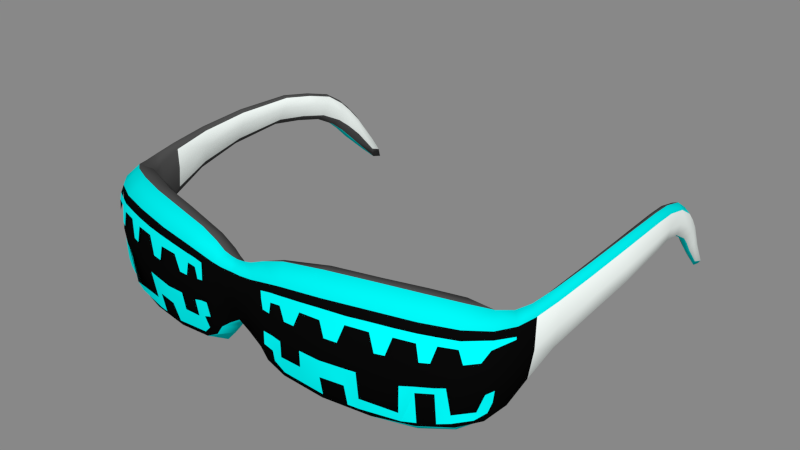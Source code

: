 # Source: Glasses.blend  (saved by Blender 2.92.15; exported with 4.5.12 LTS)
import bpy
from mathutils import Matrix  # noqa: F401  (used for matrix-valued properties, if any)

bpy.ops.wm.read_factory_settings(use_empty=True)
scene = bpy.context.scene
scene.name = 'Scene'

# ---- collections
col_collection_1 = bpy.data.collections.new('Collection 1'); scene.collection.children.link(col_collection_1)

# ---- materials (node trees are filled in below, after node groups)
mat_main = bpy.data.materials.new('Main')
mat_main.alpha_threshold = 0.0
mat_main.use_transparent_shadow = False
mat_main.diffuse_color = (0.9335, 1.0, 0.9702, 1.0)
mat_main.specular_color = (0.01222, 0.01222, 0.01222)
mat_main.roughness = 0.5
mat_main.line_color = (0.0, 0.0, 0.0, 1.0)
mat_illum = bpy.data.materials.new('Illum')
mat_illum.alpha_threshold = 0.0
mat_illum.use_transparent_shadow = False
mat_illum.diffuse_color = (0.0, 0.8, 0.8, 1.0)
mat_illum.roughness = 0.5
mat_illum.line_color = (0.0, 0.0, 0.0, 1.0)
mat_occul = bpy.data.materials.new('Occul')
mat_occul.alpha_threshold = 0.0
mat_occul.use_transparent_shadow = False
mat_occul.diffuse_color = (0.0, 0.0, 0.0, 1.0)
mat_occul.specular_color = (0.009018, 0.009018, 0.009018)
mat_occul.roughness = 0.5
mat_occul.specular_intensity = 0.5545
mat_occul.line_color = (0.0, 0.0, 0.0, 1.0)
mat_black = bpy.data.materials.new('Black')
mat_black.alpha_threshold = 0.0
mat_black.use_transparent_shadow = False
mat_black.diffuse_color = (0.07658, 0.07658, 0.07658, 1.0)
mat_black.specular_color = (0.02721, 0.02721, 0.02721)
mat_black.roughness = 0.5
mat_black.line_color = (0.0, 0.0, 0.0, 1.0)
mat_occulf = bpy.data.materials.new('OcculF')
mat_occulf.alpha_threshold = 0.0
mat_occulf.use_transparent_shadow = False
mat_occulf.diffuse_color = (0.002579, 0.002579, 0.002579, 1.0)
mat_occulf.specular_color = (0.04696, 0.04696, 0.04696)
mat_occulf.roughness = 0.5
mat_occulf.line_color = (0.0, 0.0, 0.0, 1.0)
mat_shshjd = bpy.data.materials.new('shshjd')
mat_shshjd.alpha_threshold = 0.0
mat_shshjd.use_transparent_shadow = False
mat_shshjd.diffuse_color = (0.0, 1.0, 1.0, 1.0)
mat_shshjd.specular_color = (0.0, 0.0, 0.0)
mat_shshjd.roughness = 0.5

# ---- material node trees

# ---- world
world_world = bpy.data.worlds.new('World'); scene.world = world_world
world_world.color = (0.2462, 0.2462, 0.2462)
world_world.use_sun_shadow = False
world_world.sun_shadow_jitter_overblur = 0.0
world_world.cycles.sampling_method = 'MANUAL'
world_world.cycles.sample_map_resolution = 256

# ---- meshes
me_cube_001 = bpy.data.meshes.new('Cube.001')
me_cube_001.from_pydata([(2.721, 0.0229, 0.2832), (1.249, -0.5981, 0.267), (0.4657, -0.6671, 0.3248), (2.234, -0.3221, 0.2613), (2.6, -0.1023, 0.2739), (2.459, -0.1772, -0.01536), (2.194, -0.2974, 0.5599), (2.781, 0.1294, 0.5135), (2.668, 0.01025, -0.4056), (0.7446, -0.6448, 0.2789), (0.5488, -0.6603, 0.3081), (0.4518, -0.6673, 0.5459), (2.049, -0.3995, -0.05073), (1.202, -0.584, 0.5886), (2.332, -0.2699, 0.264), (2.488, -0.1231, -0.4548), (2.555, -0.09586, 0.5232), (2.743, 0.1306, -0.347), (2.885, 0.3601, 0.4844), (0.6222, -0.5564, -0.4387), (0.7093, -0.6462, 0.568), (1.556, -0.4303, -0.5411), (1.726, -0.4623, 0.5852), (2.779, 0.1005, 0.4136), (1.2, -0.5967, 0.4576), (0.4541, -0.6689, 0.4504), (2.196, -0.3151, 0.46), (2.556, -0.1181, 0.4386), (2.89, 0.3527, 0.4569), (0.6998, -0.6486, 0.4526), (1.74, -0.4722, 0.4775), (2.687, 0.02253, -0.3052), (1.138, -0.5652, -0.2645), (0.4193, -0.6338, -0.1289), (2.173, -0.3081, -0.1274), (2.494, -0.1396, -0.3412), (2.78, 0.1598, -0.2184), (0.6384, -0.6103, -0.2138), (1.563, -0.4485, -0.4023), (2.346, -0.1735, -0.4979), (2.375, -0.197, 0.5399), (2.376, -0.2162, 0.451), (2.353, -0.2183, -0.1102), (1.907, -0.4374, 0.2583), (2.019, -0.3238, -0.5336), (1.969, -0.3783, 0.5698), (1.97, -0.3928, 0.4717), (2.028, -0.3783, -0.3962), (1.42, -0.4569, -0.5351), (1.489, -0.5181, 0.5785), (1.475, -0.5321, 0.4797), (1.419, -0.5068, -0.2732), (0.8693, -0.6355, 0.2739), (0.8702, -0.5299, -0.4792), (0.9557, -0.6151, 0.5763), (0.9491, -0.6226, 0.4603), (0.8884, -0.5877, -0.2392), (1.396, -0.5665, 0.2596), (0.5089, -0.5832, -0.3276), (0.5809, -0.6566, 0.5618), (0.5765, -0.6589, 0.4467), (0.5288, -0.622, -0.1714), (0.6567, -0.6312, -0.001487), (2.791, 0.1705, -0.08278), (0.9075, -0.6103, -0.02034), (1.158, -0.5894, -0.03919), (0.4424, -0.6527, 0.05004), (2.177, -0.3274, -0.04086), (1.577, -0.4994, -0.04603), (2.357, -0.2353, -0.02893), (2.75, 0.0694, -0.09581), (1.437, -0.5305, -0.04497), (1.797, -0.4733, 0.2576), (0.5444, -0.642, 0.03278), (2.162, -0.258, -0.5233), (1.118, -0.5034, -0.5197)], [], [(23, 7, 16, 27), (31, 35, 15, 8), (31, 8, 17, 36), (23, 28, 18, 7), (51, 48, 21, 38), (50, 30, 22, 49), (55, 54, 20, 29), (56, 37, 19, 53), (61, 58, 19, 37), (60, 29, 20, 59), (42, 39, 15, 35), (41, 27, 16, 40), (46, 45, 22, 30), (47, 38, 21, 44), (0, 23, 27, 4), (52, 55, 29, 9), (43, 46, 30, 72), (70, 31, 36, 63), (71, 51, 38, 68), (73, 61, 37, 62), (69, 42, 35, 5), (26, 41, 40, 6), (3, 14, 41, 26), (67, 34, 42, 69), (26, 6, 45, 46), (34, 47, 44, 74), (67, 12, 47, 34), (24, 50, 49, 13), (1, 57, 50, 24), (65, 32, 51, 71), (24, 13, 54, 55), (32, 56, 53, 75), (65, 64, 56, 32), (25, 60, 59, 11), (2, 10, 60, 25), (66, 33, 61, 73)])
me_cube_001.polygons.foreach_set('use_smooth', [True] * 36)
me_cube_001.polygons.foreach_set('material_index', [5, 5, 5, 5, 5, 5, 5, 5, 5, 5, 5, 5, 5, 5, 5, 5, 5, 5, 5, 5, 5, 5, 5, 5, 5, 5, 5, 5, 5, 5, 5, 5, 5, 5, 5, 5])
me_cube_001.materials.append(mat_main)
me_cube_001.materials.append(mat_illum)
me_cube_001.materials.append(mat_occul)
me_cube_001.materials.append(mat_black)
me_cube_001.materials.append(mat_occulf)
me_cube_001.materials.append(mat_shshjd)
me_cube_001.use_remesh_preserve_volume = False
me_cube_001.use_remesh_preserve_attributes = False
me_cube_001.use_mirror_vertex_groups = False
me_cube_001.update()
me_cube = bpy.data.meshes.new('Cube')
me_cube.from_pydata([(2.668, 0.2857, 0.7292), (0.08729, -0.4571, -0.1532), (0.08932, -0.5593, 0.7036), (0.1651, -0.6559, 0.2309), (0.04764, -0.316, 0.2852), (2.836, 0.6704, 0.6885), (2.765, 0.09052, 0.06956), (0.3991, -0.2683, 0.1588), (2.606, 0.215, -0.5648), (2.897, 3.007, 0.7889), (2.93, 0.6134, 0.2159), (2.74, 0.6771, 0.2582), (2.796, 0.6196, -0.2132), (2.732, 4.317, 0.1254), (3.021, 2.926, 0.5489), (2.838, 2.951, 0.6198), (2.961, 2.874, 0.3797), (2.699, 4.823, -0.6901), (2.851, 4.252, -0.06908), (2.623, 4.282, -0.006045), (2.743, 4.219, -0.2011), (0.9125, -0.3373, -0.6901), (1.077, -0.399, 0.8916), (1.179, -0.5956, 0.0437), (0.9514, -0.2278, -0.5571), (0.2885, -0.422, -0.3877), (0.35, -0.5265, 0.7842), (0.4435, -0.6518, 0.1107), (0.1707, -0.2522, 0.2612), (2.032, -0.08359, -0.7616), (2.075, -0.08235, 0.8555), (2.188, -0.3269, 0.04278), (1.025, -0.2344, 0.7522), (2.452, 0.2443, -0.4584), (2.493, 0.3325, 0.5782), (2.645, 0.3784, 0.1106), (1.958, 0.08195, 0.7301), (1.92, 0.03194, -0.6242), (2.921, 1.531, 0.7718), (3.027, 1.506, 0.4468), (2.854, 1.512, 0.5176), (2.953, 1.489, 0.1926), (2.409, 0.06297, -0.6778), (1.583, -0.08757, 0.7605), (2.544, -0.1366, 0.05266), (2.447, 0.1146, 0.7929), (1.973, 0.04346, -0.7065), (2.142, -0.2623, -0.5763), (2.02, 0.08099, 0.8199), (2.171, -0.2786, 0.664), (0.0, -0.4686, -0.1049), (0.0, -0.5636, 0.698), (0.0, -0.6547, 0.2914), (0.0, -0.3293, 0.284), (2.731, 0.3967, -0.4346), (2.674, 0.4966, 0.1399), (2.878, 0.3433, 0.1163), (2.775, 0.4655, 0.6869), (2.567, 0.3796, 0.6573), (2.758, 0.1439, 0.5932), (2.715, 0.1082, -0.4535), (2.533, 0.2732, -0.5386), (2.865, 0.9605, 0.01605), (2.79, 0.9885, 0.4006), (2.971, 0.9688, 0.3366), (2.882, 0.9971, 0.7211), (2.773, 0.6913, 0.5639), (2.922, 0.6375, 0.5864), (2.875, 0.6043, -0.1437), (2.755, 0.6471, -0.05844), (2.835, 3.608, 0.2599), (2.721, 3.704, 0.4684), (2.915, 3.674, 0.3997), (2.801, 3.773, 0.6076), (2.861, 1.528, 0.7259), (2.974, 2.98, 0.7112), (3.021, 2.881, 0.4042), (2.886, 1.496, 0.2915), (2.706, 4.673, -0.6481), (2.605, 4.684, -0.5019), (2.799, 4.662, -0.5457), (2.698, 4.674, -0.3997), (2.657, 4.279, 0.105), (2.809, 4.33, 0.0644), (2.838, 4.184, -0.1874), (2.646, 4.279, -0.1331), (0.06147, -0.3201, -0.008743), (0.1564, -0.5952, -0.1228), (0.06435, -0.4129, 0.5901), (0.1413, -0.6695, 0.5976), (0.4649, -0.3839, -0.5683), (0.603, -0.4867, 0.8526), (0.6751, -0.6328, 0.06409), (0.2351, -0.2589, 0.2245), (0.2051, -0.2773, -0.1595), (0.395, -0.5888, -0.3684), (0.2484, -0.3667, 0.666), (0.4294, -0.6528, 0.6255), (0.184, -0.4376, -0.2691), (0.1988, -0.5555, 0.7283), (0.3254, -0.6559, 0.1706), (0.09806, -0.2926, 0.2865), (0.9149, -0.2227, -0.6445), (1.098, -0.5078, -0.5728), (1.046, -0.2574, 0.8649), (1.181, -0.5678, 0.6854), (1.541, -0.2179, -0.7742), (1.617, -0.2628, 0.8956), (1.732, -0.4759, 0.03982), (0.5817, -0.2845, 0.6043), (1.903, -0.07126, -0.5765), (1.95, 0.003939, 0.6668), (2.646, 0.2689, 0.116), (2.472, 0.2534, 0.5408), (2.427, 0.1435, -0.4112), (0.4649, -0.4001, 0.1181), (0.9642, -0.3527, -0.5352), (1.033, -0.3039, 0.6795), (1.504, -0.09066, -0.6262), (0.5112, -0.3178, -0.3228), (2.585, 0.3314, -0.2425), (2.202, 0.1495, -0.5672), (2.249, 0.2293, 0.666), (2.597, 0.3862, 0.4218), (2.836, 3.0, 0.7643), (2.991, 1.523, 0.6728), (3.015, 1.491, 0.2384), (2.885, 2.899, 0.4575), (2.931, 2.215, 0.8055), (3.053, 2.17, 0.5242), (2.875, 2.184, 0.5949), (2.996, 2.141, 0.3136), (2.274, 0.1713, -0.6413), (2.506, -0.09341, -0.5175), (2.36, 0.2558, 0.7636), (2.532, -0.07635, 0.6219), (0.0, -0.3414, -0.001886), (0.0, -0.599, -0.02173), (0.0, -0.4165, 0.5777), (0.0, -0.6699, 0.6), (2.638, 0.4318, -0.2767), (2.818, 0.341, -0.3428), (2.663, 0.5036, 0.529), (2.874, 0.3815, 0.5804), (2.805, 0.9719, 0.1349), (2.935, 0.9579, 0.07345), (2.813, 1.001, 0.6502), (2.954, 0.9845, 0.6157), (2.755, 3.647, 0.3303), (2.906, 3.608, 0.2767), (2.735, 3.755, 0.5891), (2.875, 3.748, 0.5395), (2.638, 4.576, -0.4694), (2.783, 4.526, -0.5057), (2.639, 4.563, -0.289), (2.768, 4.581, -0.3199), (0.3964, -0.2721, -0.389), (0.6018, -0.5608, -0.4918), (0.4651, -0.3396, 0.759), (0.6877, -0.6315, 0.6573), (0.1325, -0.2958, -0.07693), (0.302, -0.5932, -0.2347), (0.1429, -0.3962, 0.6216), (0.2888, -0.6585, 0.6027), (1.509, -0.09812, -0.7146), (1.668, -0.394, -0.6036), (1.601, -0.107, 0.8611), (1.72, -0.4403, 0.6937), (2.144, 0.04035, -0.5198), (2.217, 0.1487, 0.614), (2.588, 0.23, -0.2486), (2.571, 0.2977, 0.3958), (0.5795, -0.3835, -0.3187), (0.619, -0.3615, 0.5372), (1.517, -0.2047, -0.5815), (1.59, -0.1641, 0.7124), (2.873, 2.211, 0.7705), (3.006, 2.2, 0.7175), (3.055, 2.145, 0.3486), (2.921, 2.155, 0.4016), (2.376, 0.01545, 0.1003), (1.055, -0.3692, 0.0509), (1.88, -0.1301, 0.04793), (2.109, -0.06196, 0.06708), (1.874, -0.127, -0.5327), (1.936, -0.1154, 0.6452), (2.615, 0.08579, 0.1421), (2.428, 0.03094, 0.5397), (2.401, 0.02502, -0.3419), (0.5421, -0.5111, 0.09115), (1.013, -0.3752, -0.5166), (1.054, -0.3706, 0.6344), (1.574, -0.2199, 0.04261), (2.139, -0.04994, -0.4461), (2.183, -0.04106, 0.5997), (2.558, 0.07106, -0.1724), (2.558, 0.06977, 0.425), (0.6488, -0.478, -0.3158), (0.6791, -0.474, 0.5002), (1.539, -0.225, -0.5552), (1.595, -0.2162, 0.6756), (0.3041, -0.2468, 0.1983), (0.9332, -0.2092, -0.5923), (1.023, -0.2298, 0.8201), (2.486, 0.2732, -0.5134), (2.528, 0.3798, 0.6081), (2.661, 0.4517, 0.1253), (1.983, 0.09732, 0.7821), (1.944, 0.05325, -0.657), (1.592, -0.0814, 0.8282), (0.5296, -0.2877, 0.6913), (1.498, -0.07854, -0.6713), (0.4445, -0.2763, -0.3303), (2.591, 0.3891, -0.2581), (2.244, 0.1756, -0.5993), (2.295, 0.2594, 0.7205), (2.627, 0.4594, 0.4939), (2.783, 4.016, 0.4468), (2.899, 3.934, 0.2455), (2.688, 3.964, 0.3114), (2.805, 3.884, 0.1096), (2.712, 3.988, 0.4273), (2.858, 4.01, 0.3822), (2.888, 3.867, 0.1249), (2.717, 3.934, 0.1788), (2.834, 4.17, 0.2382), (2.863, 4.025, -0.01634), (2.757, 4.166, 0.301), (2.875, 4.092, 0.1031), (2.656, 4.123, 0.1676), (2.775, 4.051, -0.03078), (2.685, 4.133, 0.2811), (2.682, 4.106, 0.03777), (2.838, 3.409, 0.7156), (2.957, 3.319, 0.4917), (2.769, 3.347, 0.5615), (2.888, 3.26, 0.3372), (2.914, 3.383, 0.6427), (2.953, 3.264, 0.3579), (2.775, 3.396, 0.6941), (2.81, 3.292, 0.4113)], [], [(0, 58, 134, 45), (0, 45, 135, 59), (0, 59, 143, 57), (0, 57, 142, 58), (1, 86, 160, 98), (1, 98, 161, 87), (1, 87, 137, 50), (1, 50, 136, 86), (2, 99, 162, 88), (2, 88, 138, 51), (2, 51, 139, 89), (2, 89, 163, 99), (3, 87, 161, 100), (3, 100, 163, 89), (3, 89, 139, 52), (3, 52, 137, 87), (4, 88, 162, 101), (4, 101, 160, 86), (4, 86, 136, 53), (4, 53, 138, 88), (5, 66, 142, 57), (5, 57, 143, 67), (5, 67, 147, 65), (5, 65, 146, 66), (6, 59, 135, 44), (6, 44, 133, 60), (6, 60, 141, 56), (6, 56, 143, 59), (201, 212, 156, 93), (201, 93, 158, 210), (7, 109, 173, 115), (7, 115, 172, 119), (8, 60, 133, 42), (8, 42, 132, 61), (8, 61, 140, 54), (8, 54, 141, 60), (9, 124, 176, 128), (9, 128, 177, 75), (233, 237, 151, 73), (233, 73, 150, 239), (10, 67, 143, 56), (10, 56, 141, 68), (10, 68, 145, 64), (10, 64, 147, 67), (11, 69, 140, 55), (11, 55, 142, 66), (11, 66, 146, 63), (11, 63, 144, 69), (12, 68, 141, 54), (12, 54, 140, 69), (12, 69, 144, 62), (12, 62, 145, 68), (217, 221, 150, 73), (217, 73, 151, 222), (13, 83, 155, 81), (13, 81, 154, 82), (14, 75, 177, 129), (14, 129, 178, 76), (234, 238, 149, 72), (234, 72, 151, 237), (15, 127, 179, 130), (15, 130, 176, 124), (235, 239, 150, 71), (235, 71, 148, 240), (16, 76, 178, 131), (16, 131, 179, 127), (236, 240, 148, 70), (236, 70, 149, 238), (17, 78, 152, 79), (17, 79, 154, 81), (17, 81, 155, 80), (17, 80, 153, 78), (218, 222, 151, 72), (218, 72, 149, 223), (18, 84, 153, 80), (18, 80, 155, 83), (219, 224, 148, 71), (219, 71, 150, 221), (19, 82, 154, 79), (19, 79, 152, 85), (220, 223, 149, 70), (220, 70, 148, 224), (20, 85, 152, 78), (20, 78, 153, 84), (21, 102, 164, 106), (21, 106, 165, 103), (21, 103, 157, 90), (21, 90, 156, 102), (22, 107, 166, 104), (22, 104, 158, 91), (22, 91, 159, 105), (22, 105, 167, 107), (23, 103, 165, 108), (23, 108, 167, 105), (23, 105, 159, 92), (23, 92, 157, 103), (202, 211, 164, 102), (202, 102, 156, 212), (24, 119, 172, 116), (24, 116, 174, 118), (25, 94, 156, 90), (25, 90, 157, 95), (25, 95, 161, 98), (25, 98, 160, 94), (26, 91, 158, 96), (26, 96, 162, 99), (26, 99, 163, 97), (26, 97, 159, 91), (27, 95, 157, 92), (27, 92, 159, 97), (27, 97, 163, 100), (27, 100, 161, 95), (28, 96, 158, 93), (28, 93, 156, 94), (28, 94, 160, 101), (28, 101, 162, 96), (29, 46, 132, 42), (29, 42, 133, 47), (29, 47, 165, 106), (29, 106, 164, 46), (30, 45, 134, 48), (30, 48, 166, 107), (30, 107, 167, 49), (30, 49, 135, 45), (31, 47, 133, 44), (31, 44, 135, 49), (31, 49, 167, 108), (31, 108, 165, 47), (203, 210, 158, 104), (203, 104, 166, 209), (32, 43, 175, 117), (32, 117, 173, 109), (171, 112, 186, 196), (169, 113, 187, 194), (114, 168, 193, 188), (115, 173, 198, 189), (110, 174, 199, 184), (116, 172, 197, 190), (175, 111, 185, 200), (173, 117, 191, 198), (112, 170, 195, 186), (113, 171, 196, 187), (170, 114, 188, 195), (172, 115, 189, 197), (204, 213, 140, 61), (204, 61, 132, 214), (33, 121, 168, 114), (33, 114, 170, 120), (205, 215, 134, 58), (205, 58, 142, 216), (34, 123, 171, 113), (34, 113, 169, 122), (206, 216, 142, 55), (206, 55, 140, 213), (35, 120, 170, 112), (35, 112, 171, 123), (207, 209, 166, 48), (207, 48, 134, 215), (36, 122, 169, 111), (36, 111, 175, 43), (208, 214, 132, 46), (208, 46, 164, 211), (37, 118, 174, 110), (37, 110, 168, 121), (38, 74, 146, 65), (38, 65, 147, 125), (38, 125, 177, 128), (38, 128, 176, 74), (39, 125, 147, 64), (39, 64, 145, 126), (39, 126, 178, 129), (39, 129, 177, 125), (40, 77, 144, 63), (40, 63, 146, 74), (40, 74, 176, 130), (40, 130, 179, 77), (41, 126, 145, 62), (41, 62, 144, 77), (41, 77, 179, 131), (41, 131, 178, 126), (180, 188, 193, 183), (180, 183, 194, 187), (180, 187, 196, 186), (180, 186, 195, 188), (181, 191, 200, 192), (181, 192, 199, 190), (181, 190, 197, 189), (181, 189, 198, 191), (182, 185, 194, 183), (182, 183, 193, 184), (182, 184, 199, 192), (182, 192, 200, 185), (111, 169, 194, 185), (117, 175, 200, 191), (168, 110, 184, 193), (174, 116, 190, 199), (7, 119, 212, 201), (7, 201, 210, 109), (24, 118, 211, 202), (24, 202, 212, 119), (32, 109, 210, 203), (32, 203, 209, 43), (33, 120, 213, 204), (33, 204, 214, 121), (34, 122, 215, 205), (34, 205, 216, 123), (35, 123, 216, 206), (35, 206, 213, 120), (36, 43, 209, 207), (36, 207, 215, 122), (37, 121, 214, 208), (37, 208, 211, 118), (227, 231, 221, 217), (227, 217, 222, 225), (228, 225, 222, 218), (228, 218, 223, 226), (229, 232, 224, 219), (229, 219, 221, 231), (230, 226, 223, 220), (230, 220, 224, 232), (13, 82, 231, 227), (13, 227, 225, 83), (18, 83, 225, 228), (18, 228, 226, 84), (19, 85, 232, 229), (19, 229, 231, 82), (20, 84, 226, 230), (20, 230, 232, 85), (9, 75, 237, 233), (9, 233, 239, 124), (14, 76, 238, 234), (14, 234, 237, 75), (15, 124, 239, 235), (15, 235, 240, 127), (16, 127, 240, 236), (16, 236, 238, 76)])
me_cube.polygons.foreach_set('use_smooth', [True] * 236)
me_cube.polygons.foreach_set('material_index', [3, 1, 1, 3, 3, 1, 1, 3, 3, 3, 1, 1, 4, 4, 4, 4, 3, 3, 3, 3, 3, 1, 1, 3, 4, 4, 4, 4, 3, 3, 3, 3, 1, 3, 3, 1, 3, 1, 1, 3, 4, 4, 0, 0, 3, 3, 3, 3, 1, 3, 3, 1, 3, 1, 1, 3, 0, 0, 0, 0, 0, 0, 0, 0, 1, 3, 3, 1, 3, 3, 1, 1, 0, 0, 0, 0, 0, 0, 0, 0, 1, 3, 3, 1, 3, 1, 1, 3, 3, 3, 1, 1, 4, 4, 4, 4, 3, 3, 3, 3, 3, 1, 1, 3, 3, 3, 1, 1, 4, 4, 4, 4, 3, 3, 3, 3, 3, 1, 1, 3, 3, 3, 1, 1, 4, 4, 4, 4, 3, 3, 3, 3, 1, 1, 1, 1, 1, 1, 1, 1, 1, 1, 1, 1, 3, 3, 3, 3, 3, 3, 3, 3, 3, 3, 3, 3, 3, 3, 3, 3, 3, 3, 3, 3, 3, 1, 1, 3, 0, 0, 0, 0, 0, 0, 0, 0, 1, 3, 3, 1, 2, 2, 2, 2, 2, 2, 2, 2, 2, 2, 2, 2, 1, 1, 1, 1, 3, 3, 3, 3, 3, 3, 3, 3, 3, 3, 3, 3, 3, 3, 3, 3, 3, 1, 0, 0, 0, 0, 1, 3, 3, 1, 0, 0, 0, 0, 1, 3, 1, 3, 0, 0, 0, 0, 3, 1])
me_cube.materials.append(mat_main)
me_cube.materials.append(mat_illum)
me_cube.materials.append(mat_occul)
me_cube.materials.append(mat_black)
me_cube.materials.append(mat_occulf)
me_cube.use_remesh_preserve_volume = False
me_cube.use_remesh_preserve_attributes = False
me_cube.use_mirror_vertex_groups = False
me_cube.update()

# ---- objects
ob_cube_001 = bpy.data.objects.new('Cube.001', me_cube_001)
ob_cube = bpy.data.objects.new('Cube', me_cube)

# ---- transforms, parenting, visibility, modifiers, constraints
ob_cube_001.location = (0.0, -0.007388, 0.0)
ob_cube_001.scale = (0.3384, 0.3384, 0.3384)
ob_cube_001.lock_rotations_4d = False
ob_cube_001.empty_display_type = 'ARROWS'
ob_cube_001.lineart.crease_threshold = 0.0
_m = ob_cube_001.modifiers.new('Отражение', 'MIRROR')
_m.use_clip = True
ob_cube.location = (0.0, -0.003652, 0.0)
ob_cube.scale = (0.3384, 0.3384, 0.3384)
ob_cube.lock_rotations_4d = False
ob_cube.empty_display_type = 'ARROWS'
ob_cube.lineart.crease_threshold = 0.0
_m = ob_cube.modifiers.new('Отражение', 'MIRROR')
_m.use_clip = True

# ---- collection membership
col_collection_1.objects.link(ob_cube_001)
col_collection_1.objects.link(ob_cube)

# ---- scene / render settings (as saved in the file)
scene.frame_start = 0; scene.frame_end = 120; scene.frame_set(0)
scene.render.engine = 'BLENDER_EEVEE_NEXT'
scene.render.image_settings.file_format = 'FFMPEG'
scene.render.image_settings.color_mode = 'RGB'
scene.render.resolution_percentage = 50
scene.render.dither_intensity = 0.0
scene.cycles.use_denoising = False
scene.cycles.samples = 10
scene.cycles.sampling_pattern = 'TABULATED_SOBOL'
scene.cycles.light_sampling_threshold = 0.0
scene.cycles.use_adaptive_sampling = False
scene.cycles.use_light_tree = False
scene.cycles.blur_glossy = 0.0
scene.cycles.volume_bounces = 1
scene.cycles.pixel_filter_type = 'GAUSSIAN'
scene.cycles.sample_clamp_indirect = 0.0
scene.view_settings.view_transform = 'Standard'
bpy.context.view_layer.update()

# ---- added for rendering (the .blend has no active camera and no usable light): camera, sun
cam_auto = bpy.data.cameras.new('AutoCamera')
cam_auto.lens = 50.0
cam_auto.sensor_width = 36.0
cam_auto.clip_end = 1000.0
ob_auto_camera = bpy.data.objects.new('AutoCamera', cam_auto)
scene.collection.objects.link(ob_auto_camera)
ob_auto_camera.location = (2.6269, -2.45496, 2.12206)
ob_auto_camera.rotation_euler = (1.09748, -7.21219e-08, 0.694738)
scene.camera = ob_auto_camera
light_auto_sun = bpy.data.lights.new('AutoSun', 'SUN')
light_auto_sun.energy = 3.0
light_auto_sun.angle = 0.0523599
ob_auto_sun = bpy.data.objects.new('AutoSun', light_auto_sun)
scene.collection.objects.link(ob_auto_sun)
ob_auto_sun.rotation_euler = (0.872665, 0.174533, 0.523599)
bpy.context.view_layer.update()
